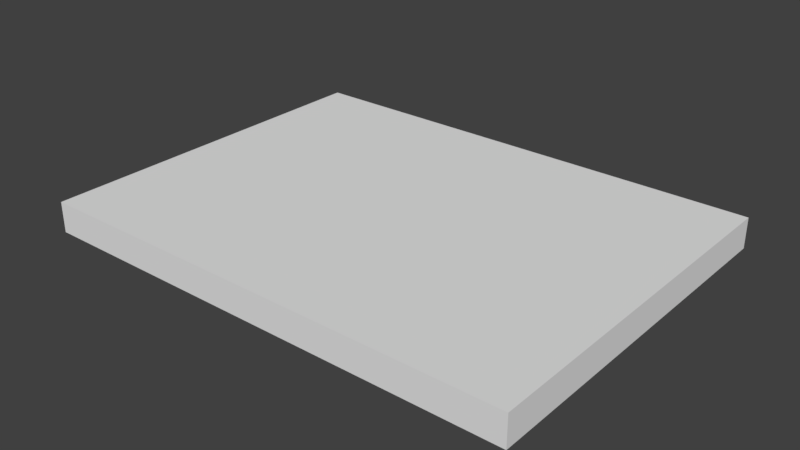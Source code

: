 # Source: floor4x3.blend  (saved by Blender 2.79.0; exported with 4.5.12 LTS)
import bpy
from mathutils import Matrix  # noqa: F401  (used for matrix-valued properties, if any)

bpy.ops.wm.read_factory_settings(use_empty=True)
scene = bpy.context.scene
scene.name = 'Scene'

# ---- collections
col_collection_1 = bpy.data.collections.new('Collection 1'); scene.collection.children.link(col_collection_1)

# ---- world
world_world = bpy.data.worlds.new('World'); scene.world = world_world
world_world.color = (0.05088, 0.05088, 0.05088)
world_world.use_sun_shadow = False
world_world.sun_shadow_jitter_overblur = 0.0
world_world.cycles.sampling_method = 'MANUAL'

# ---- meshes
me_vert = bpy.data.meshes.new('Vert')
me_vert.from_pydata([(4.0, 0.0, 0.25), (4.0, 0.0, 0.0), (4.0, 3.0, 0.0), (0.0, 3.0, 0.0), (0.0, 0.0, 0.0), (4.0, 3.0, 0.25), (0.0, 3.0, 0.25), (0.0, 0.0, 0.25)], [], [(1, 4, 3, 2), (0, 5, 6, 7), (4, 1, 0, 7), (2, 3, 6, 5), (3, 4, 7, 6), (1, 2, 5, 0)])
me_vert.use_remesh_preserve_volume = False
me_vert.use_remesh_preserve_attributes = False
me_vert.use_mirror_vertex_groups = False
me_vert.update()

# ---- objects
ob_floor_3x4x0_25 = bpy.data.objects.new('Floor 3x4x0.25', me_vert)

# ---- transforms, parenting, visibility, modifiers, constraints
ob_floor_3x4x0_25.location = (0.0, 0.0, 0.0)
ob_floor_3x4x0_25.lineart.crease_threshold = 0.0

# ---- collection membership
col_collection_1.objects.link(ob_floor_3x4x0_25)

# ---- scene / render settings (as saved in the file)
scene.frame_start = 1; scene.frame_end = 250; scene.frame_set(1)
scene.render.engine = 'BLENDER_EEVEE_NEXT'
scene.render.resolution_percentage = 50
scene.render.dither_intensity = 0.0
scene.cycles.use_denoising = False
scene.cycles.samples = 128
scene.cycles.sampling_pattern = 'TABULATED_SOBOL'
scene.cycles.use_adaptive_sampling = False
scene.cycles.use_light_tree = False
scene.cycles.blur_glossy = 0.0
scene.cycles.sample_clamp_indirect = 0.0
scene.view_settings.view_transform = 'Standard'
bpy.context.view_layer.update()

# ---- added for rendering (the .blend has no active camera and no usable light): camera, sun
cam_auto = bpy.data.cameras.new('AutoCamera')
cam_auto.lens = 50.0
cam_auto.sensor_width = 36.0
cam_auto.clip_end = 1000.0
ob_auto_camera = bpy.data.objects.new('AutoCamera', cam_auto)
scene.collection.objects.link(ob_auto_camera)
ob_auto_camera.location = (6.6319, -4.05828, 3.83052)
ob_auto_camera.rotation_euler = (1.09748, -7.21219e-08, 0.694738)
scene.camera = ob_auto_camera
light_auto_sun = bpy.data.lights.new('AutoSun', 'SUN')
light_auto_sun.energy = 3.0
light_auto_sun.angle = 0.0523599
ob_auto_sun = bpy.data.objects.new('AutoSun', light_auto_sun)
scene.collection.objects.link(ob_auto_sun)
ob_auto_sun.rotation_euler = (0.872665, 0.174533, 0.523599)
bpy.context.view_layer.update()
